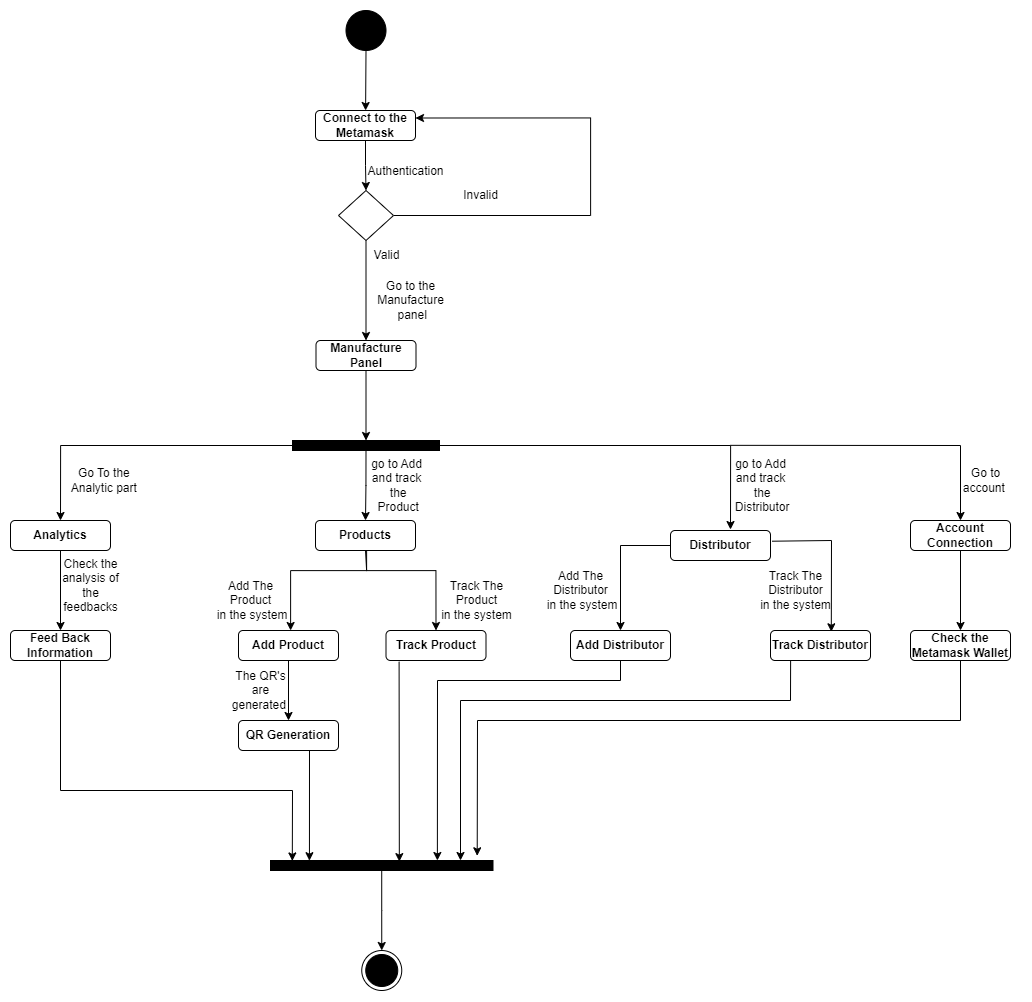

The diagram above was exported from draw.io. Its source (the exported page's mxGraphModel, read from the mxfile embedded in the PNG):
<mxGraphModel dx="1929" dy="873" grid="1" gridSize="10" guides="1" tooltips="1" connect="1" arrows="1" fold="1" page="1" pageScale="1" pageWidth="850" pageHeight="1100" math="0" shadow="0">
  <root>
    <mxCell id="0" />
    <mxCell id="1" parent="0" />
    <mxCell id="QyoT-mzgKsuheDwx6IyN-15" value="Go to the &lt;br&gt;Manufacture&lt;br&gt;&amp;nbsp;panel" style="text;html=1;align=center;verticalAlign=middle;resizable=0;points=[];autosize=1;strokeColor=none;fillColor=none;" vertex="1" parent="1">
      <mxGeometry x="425" y="340" width="90" height="60" as="geometry" />
    </mxCell>
    <mxCell id="QyoT-mzgKsuheDwx6IyN-28" value="Go To the&amp;nbsp;&lt;br&gt;Analytic part&amp;nbsp;" style="text;html=1;align=center;verticalAlign=middle;resizable=0;points=[];autosize=1;strokeColor=none;fillColor=none;" vertex="1" parent="1">
      <mxGeometry x="120" y="530" width="90" height="40" as="geometry" />
    </mxCell>
    <mxCell id="QyoT-mzgKsuheDwx6IyN-29" value="go to Add &lt;br&gt;and track&lt;br&gt;&amp;nbsp;the&lt;br&gt;&amp;nbsp;Product" style="text;html=1;align=center;verticalAlign=middle;resizable=0;points=[];autosize=1;strokeColor=none;fillColor=none;" vertex="1" parent="1">
      <mxGeometry x="421.25" y="520" width="70" height="70" as="geometry" />
    </mxCell>
    <mxCell id="QyoT-mzgKsuheDwx6IyN-30" value="go to Add &lt;br&gt;and track&lt;br&gt;&amp;nbsp;the&lt;br&gt;&amp;nbsp;Distributor" style="text;html=1;align=center;verticalAlign=middle;resizable=0;points=[];autosize=1;strokeColor=none;fillColor=none;" vertex="1" parent="1">
      <mxGeometry x="780" y="520" width="80" height="70" as="geometry" />
    </mxCell>
    <mxCell id="QyoT-mzgKsuheDwx6IyN-31" value="Go to &lt;br&gt;account&amp;nbsp;" style="text;html=1;align=center;verticalAlign=middle;resizable=0;points=[];autosize=1;strokeColor=none;fillColor=none;" vertex="1" parent="1">
      <mxGeometry x="1010" y="530" width="70" height="40" as="geometry" />
    </mxCell>
    <mxCell id="QyoT-mzgKsuheDwx6IyN-35" value="Check the &lt;br&gt;analysis of &lt;br&gt;the &lt;br&gt;feedbacks" style="text;html=1;align=center;verticalAlign=middle;resizable=0;points=[];autosize=1;strokeColor=none;fillColor=none;" vertex="1" parent="1">
      <mxGeometry x="110" y="620" width="80" height="70" as="geometry" />
    </mxCell>
    <mxCell id="QyoT-mzgKsuheDwx6IyN-44" value="" style="ellipse;whiteSpace=wrap;html=1;rounded=0;shadow=0;comic=0;labelBackgroundColor=none;strokeWidth=1;fillColor=#000000;fontFamily=Verdana;fontSize=12;align=center;" vertex="1" parent="1">
      <mxGeometry x="405.5" y="80" width="40" height="40" as="geometry" />
    </mxCell>
    <mxCell id="QyoT-mzgKsuheDwx6IyN-45" style="edgeStyle=orthogonalEdgeStyle;rounded=0;orthogonalLoop=1;jettySize=auto;html=1;entryX=0.5;entryY=0;entryDx=0;entryDy=0;" edge="1" parent="1" source="QyoT-mzgKsuheDwx6IyN-46" target="QyoT-mzgKsuheDwx6IyN-52">
      <mxGeometry relative="1" as="geometry">
        <mxPoint x="425" y="240" as="targetPoint" />
      </mxGeometry>
    </mxCell>
    <mxCell id="QyoT-mzgKsuheDwx6IyN-46" value="Connect to the Metamask" style="rounded=1;whiteSpace=wrap;html=1;fontStyle=1" vertex="1" parent="1">
      <mxGeometry x="375" y="180" width="100" height="30" as="geometry" />
    </mxCell>
    <mxCell id="QyoT-mzgKsuheDwx6IyN-47" value="" style="endArrow=classic;html=1;rounded=0;exitX=0.5;exitY=1;exitDx=0;exitDy=0;" edge="1" parent="1" source="QyoT-mzgKsuheDwx6IyN-44" target="QyoT-mzgKsuheDwx6IyN-46">
      <mxGeometry width="50" height="50" relative="1" as="geometry">
        <mxPoint x="120" y="180" as="sourcePoint" />
        <mxPoint x="425" y="120" as="targetPoint" />
      </mxGeometry>
    </mxCell>
    <mxCell id="QyoT-mzgKsuheDwx6IyN-50" style="edgeStyle=orthogonalEdgeStyle;rounded=0;orthogonalLoop=1;jettySize=auto;html=1;" edge="1" parent="1" source="QyoT-mzgKsuheDwx6IyN-52">
      <mxGeometry relative="1" as="geometry">
        <mxPoint x="425.5" y="410" as="targetPoint" />
      </mxGeometry>
    </mxCell>
    <mxCell id="QyoT-mzgKsuheDwx6IyN-51" style="edgeStyle=orthogonalEdgeStyle;rounded=0;orthogonalLoop=1;jettySize=auto;html=1;exitX=1;exitY=0.5;exitDx=0;exitDy=0;entryX=1;entryY=0.25;entryDx=0;entryDy=0;startArrow=none;" edge="1" parent="1" source="QyoT-mzgKsuheDwx6IyN-52" target="QyoT-mzgKsuheDwx6IyN-46">
      <mxGeometry relative="1" as="geometry">
        <mxPoint x="530" y="190" as="targetPoint" />
        <Array as="points">
          <mxPoint x="650" y="285" />
          <mxPoint x="650" y="188" />
        </Array>
      </mxGeometry>
    </mxCell>
    <mxCell id="QyoT-mzgKsuheDwx6IyN-52" value="" style="rhombus;whiteSpace=wrap;html=1;" vertex="1" parent="1">
      <mxGeometry x="398" y="260" width="55" height="50" as="geometry" />
    </mxCell>
    <mxCell id="QyoT-mzgKsuheDwx6IyN-53" style="edgeStyle=orthogonalEdgeStyle;rounded=0;orthogonalLoop=1;jettySize=auto;html=1;entryX=0.6;entryY=-0.033;entryDx=0;entryDy=0;entryPerimeter=0;exitX=1;exitY=0.5;exitDx=0;exitDy=0;" edge="1" parent="1" source="QyoT-mzgKsuheDwx6IyN-85" target="QyoT-mzgKsuheDwx6IyN-58">
      <mxGeometry relative="1" as="geometry">
        <mxPoint x="485.5" y="510" as="sourcePoint" />
        <Array as="points">
          <mxPoint x="790" y="515" />
        </Array>
      </mxGeometry>
    </mxCell>
    <mxCell id="QyoT-mzgKsuheDwx6IyN-54" style="edgeStyle=orthogonalEdgeStyle;rounded=0;orthogonalLoop=1;jettySize=auto;html=1;entryX=0.5;entryY=0;entryDx=0;entryDy=0;exitX=0;exitY=0.5;exitDx=0;exitDy=0;" edge="1" parent="1" source="QyoT-mzgKsuheDwx6IyN-85" target="QyoT-mzgKsuheDwx6IyN-60">
      <mxGeometry relative="1" as="geometry">
        <mxPoint x="365.5" y="510" as="sourcePoint" />
      </mxGeometry>
    </mxCell>
    <mxCell id="QyoT-mzgKsuheDwx6IyN-55" value="Valid" style="text;html=1;align=center;verticalAlign=middle;resizable=0;points=[];autosize=1;strokeColor=none;fillColor=none;" vertex="1" parent="1">
      <mxGeometry x="421.25" y="310" width="50" height="30" as="geometry" />
    </mxCell>
    <mxCell id="QyoT-mzgKsuheDwx6IyN-56" style="edgeStyle=orthogonalEdgeStyle;rounded=0;orthogonalLoop=1;jettySize=auto;html=1;" edge="1" parent="1" source="QyoT-mzgKsuheDwx6IyN-57" target="QyoT-mzgKsuheDwx6IyN-62">
      <mxGeometry relative="1" as="geometry">
        <Array as="points">
          <mxPoint x="426" y="640" />
          <mxPoint x="350" y="640" />
        </Array>
      </mxGeometry>
    </mxCell>
    <mxCell id="QyoT-mzgKsuheDwx6IyN-57" value="Products" style="rounded=1;whiteSpace=wrap;html=1;fontStyle=1" vertex="1" parent="1">
      <mxGeometry x="375" y="590" width="100" height="30" as="geometry" />
    </mxCell>
    <mxCell id="QyoT-mzgKsuheDwx6IyN-58" value="Distributor" style="rounded=1;whiteSpace=wrap;html=1;fontStyle=1" vertex="1" parent="1">
      <mxGeometry x="730" y="600" width="100" height="30" as="geometry" />
    </mxCell>
    <mxCell id="QyoT-mzgKsuheDwx6IyN-59" style="edgeStyle=orthogonalEdgeStyle;rounded=0;orthogonalLoop=1;jettySize=auto;html=1;entryX=0.5;entryY=0;entryDx=0;entryDy=0;" edge="1" parent="1" source="QyoT-mzgKsuheDwx6IyN-60" target="QyoT-mzgKsuheDwx6IyN-73">
      <mxGeometry relative="1" as="geometry" />
    </mxCell>
    <mxCell id="QyoT-mzgKsuheDwx6IyN-60" value="Analytics" style="rounded=1;whiteSpace=wrap;html=1;fontStyle=1" vertex="1" parent="1">
      <mxGeometry x="70" y="590" width="100" height="30" as="geometry" />
    </mxCell>
    <mxCell id="QyoT-mzgKsuheDwx6IyN-61" style="edgeStyle=orthogonalEdgeStyle;rounded=0;orthogonalLoop=1;jettySize=auto;html=1;entryX=0.5;entryY=0;entryDx=0;entryDy=0;" edge="1" parent="1" source="QyoT-mzgKsuheDwx6IyN-62" target="QyoT-mzgKsuheDwx6IyN-68">
      <mxGeometry relative="1" as="geometry" />
    </mxCell>
    <mxCell id="QyoT-mzgKsuheDwx6IyN-62" value="Add Product" style="rounded=1;whiteSpace=wrap;html=1;fontStyle=1" vertex="1" parent="1">
      <mxGeometry x="298" y="700" width="100" height="30" as="geometry" />
    </mxCell>
    <mxCell id="QyoT-mzgKsuheDwx6IyN-63" value="Track Product" style="rounded=1;whiteSpace=wrap;html=1;fontStyle=1" vertex="1" parent="1">
      <mxGeometry x="445.5" y="700" width="100" height="30" as="geometry" />
    </mxCell>
    <mxCell id="QyoT-mzgKsuheDwx6IyN-64" style="edgeStyle=orthogonalEdgeStyle;rounded=0;orthogonalLoop=1;jettySize=auto;html=1;entryX=0.5;entryY=0;entryDx=0;entryDy=0;exitX=0.5;exitY=1;exitDx=0;exitDy=0;" edge="1" parent="1" source="QyoT-mzgKsuheDwx6IyN-57" target="QyoT-mzgKsuheDwx6IyN-63">
      <mxGeometry relative="1" as="geometry">
        <mxPoint x="430" y="560" as="sourcePoint" />
        <mxPoint x="430" y="600" as="targetPoint" />
        <Array as="points">
          <mxPoint x="426" y="620" />
          <mxPoint x="426" y="640" />
          <mxPoint x="496" y="640" />
        </Array>
      </mxGeometry>
    </mxCell>
    <mxCell id="QyoT-mzgKsuheDwx6IyN-65" value="Add Distributor" style="rounded=1;whiteSpace=wrap;html=1;fontStyle=1" vertex="1" parent="1">
      <mxGeometry x="630" y="700" width="100" height="30" as="geometry" />
    </mxCell>
    <mxCell id="QyoT-mzgKsuheDwx6IyN-66" value="Track Distributor" style="rounded=1;whiteSpace=wrap;html=1;fontStyle=1" vertex="1" parent="1">
      <mxGeometry x="830" y="700" width="100" height="30" as="geometry" />
    </mxCell>
    <mxCell id="QyoT-mzgKsuheDwx6IyN-67" style="edgeStyle=orthogonalEdgeStyle;rounded=0;orthogonalLoop=1;jettySize=auto;html=1;entryX=0.184;entryY=0.018;entryDx=0;entryDy=0;entryPerimeter=0;" edge="1" parent="1">
      <mxGeometry relative="1" as="geometry">
        <mxPoint x="346" y="810" as="sourcePoint" />
        <mxPoint x="368.94000000000005" y="930.1800000000001" as="targetPoint" />
      </mxGeometry>
    </mxCell>
    <mxCell id="QyoT-mzgKsuheDwx6IyN-68" value="QR Generation" style="rounded=1;whiteSpace=wrap;html=1;fontStyle=1" vertex="1" parent="1">
      <mxGeometry x="298" y="790" width="100" height="30" as="geometry" />
    </mxCell>
    <mxCell id="QyoT-mzgKsuheDwx6IyN-69" style="edgeStyle=orthogonalEdgeStyle;rounded=0;orthogonalLoop=1;jettySize=auto;html=1;entryX=0.5;entryY=0;entryDx=0;entryDy=0;" edge="1" parent="1" source="QyoT-mzgKsuheDwx6IyN-70" target="QyoT-mzgKsuheDwx6IyN-71">
      <mxGeometry relative="1" as="geometry" />
    </mxCell>
    <mxCell id="QyoT-mzgKsuheDwx6IyN-70" value="Account Connection" style="rounded=1;whiteSpace=wrap;html=1;fontStyle=1" vertex="1" parent="1">
      <mxGeometry x="970" y="590" width="100" height="30" as="geometry" />
    </mxCell>
    <mxCell id="QyoT-mzgKsuheDwx6IyN-71" value="Check the Metamask Wallet" style="rounded=1;whiteSpace=wrap;html=1;fontStyle=1" vertex="1" parent="1">
      <mxGeometry x="970" y="700" width="100" height="30" as="geometry" />
    </mxCell>
    <mxCell id="QyoT-mzgKsuheDwx6IyN-72" value="Invalid" style="text;html=1;align=center;verticalAlign=middle;resizable=0;points=[];autosize=1;strokeColor=none;fillColor=none;" vertex="1" parent="1">
      <mxGeometry x="510" y="250" width="60" height="30" as="geometry" />
    </mxCell>
    <mxCell id="QyoT-mzgKsuheDwx6IyN-73" value="Feed Back Information" style="rounded=1;whiteSpace=wrap;html=1;fontStyle=1" vertex="1" parent="1">
      <mxGeometry x="70" y="700" width="100" height="30" as="geometry" />
    </mxCell>
    <mxCell id="QyoT-mzgKsuheDwx6IyN-74" style="edgeStyle=orthogonalEdgeStyle;rounded=0;orthogonalLoop=1;jettySize=auto;html=1;" edge="1" parent="1" source="QyoT-mzgKsuheDwx6IyN-77" target="QyoT-mzgKsuheDwx6IyN-75">
      <mxGeometry relative="1" as="geometry" />
    </mxCell>
    <mxCell id="QyoT-mzgKsuheDwx6IyN-75" value="" style="ellipse;html=1;shape=endState;fillColor=#000000;strokeColor=#000000;" vertex="1" parent="1">
      <mxGeometry x="421.25" y="1020" width="40" height="40" as="geometry" />
    </mxCell>
    <mxCell id="QyoT-mzgKsuheDwx6IyN-76" style="edgeStyle=orthogonalEdgeStyle;rounded=0;orthogonalLoop=1;jettySize=auto;html=1;exitX=0.5;exitY=1;exitDx=0;exitDy=0;" edge="1" parent="1" source="QyoT-mzgKsuheDwx6IyN-85" target="QyoT-mzgKsuheDwx6IyN-57">
      <mxGeometry relative="1" as="geometry">
        <mxPoint x="425.53333333333353" y="540" as="sourcePoint" />
      </mxGeometry>
    </mxCell>
    <mxCell id="QyoT-mzgKsuheDwx6IyN-77" value="" style="whiteSpace=wrap;html=1;rounded=0;shadow=0;comic=0;labelBackgroundColor=none;strokeWidth=1;fillColor=#000000;fontFamily=Verdana;fontSize=12;align=center;rotation=0;" vertex="1" parent="1">
      <mxGeometry x="330" y="930" width="222.5" height="10" as="geometry" />
    </mxCell>
    <mxCell id="QyoT-mzgKsuheDwx6IyN-78" value="" style="endArrow=classic;html=1;rounded=0;exitX=0;exitY=0.5;exitDx=0;exitDy=0;" edge="1" parent="1" source="QyoT-mzgKsuheDwx6IyN-58" target="QyoT-mzgKsuheDwx6IyN-65">
      <mxGeometry width="50" height="50" relative="1" as="geometry">
        <mxPoint x="680" y="605" as="sourcePoint" />
        <mxPoint x="730" y="640" as="targetPoint" />
        <Array as="points">
          <mxPoint x="680" y="615" />
        </Array>
      </mxGeometry>
    </mxCell>
    <mxCell id="QyoT-mzgKsuheDwx6IyN-79" value="" style="endArrow=classic;html=1;rounded=0;exitX=1.015;exitY=0.357;exitDx=0;exitDy=0;exitPerimeter=0;entryX=0.608;entryY=0.043;entryDx=0;entryDy=0;entryPerimeter=0;" edge="1" parent="1" source="QyoT-mzgKsuheDwx6IyN-58" target="QyoT-mzgKsuheDwx6IyN-66">
      <mxGeometry width="50" height="50" relative="1" as="geometry">
        <mxPoint x="830" y="614.0000000000001" as="sourcePoint" />
        <mxPoint x="860" y="699" as="targetPoint" />
        <Array as="points">
          <mxPoint x="891" y="610" />
        </Array>
      </mxGeometry>
    </mxCell>
    <mxCell id="QyoT-mzgKsuheDwx6IyN-80" value="" style="endArrow=classic;html=1;rounded=0;exitX=0.5;exitY=1;exitDx=0;exitDy=0;entryX=0.75;entryY=0;entryDx=0;entryDy=0;" edge="1" parent="1" source="QyoT-mzgKsuheDwx6IyN-65" target="QyoT-mzgKsuheDwx6IyN-77">
      <mxGeometry width="50" height="50" relative="1" as="geometry">
        <mxPoint x="670" y="830" as="sourcePoint" />
        <mxPoint x="520" y="860" as="targetPoint" />
        <Array as="points">
          <mxPoint x="680" y="750" />
          <mxPoint x="497" y="750" />
        </Array>
      </mxGeometry>
    </mxCell>
    <mxCell id="QyoT-mzgKsuheDwx6IyN-81" value="" style="endArrow=classic;html=1;rounded=0;exitX=0.131;exitY=1.038;exitDx=0;exitDy=0;exitPerimeter=0;entryX=0.579;entryY=0.111;entryDx=0;entryDy=0;entryPerimeter=0;" edge="1" parent="1" source="QyoT-mzgKsuheDwx6IyN-63" target="QyoT-mzgKsuheDwx6IyN-77">
      <mxGeometry width="50" height="50" relative="1" as="geometry">
        <mxPoint x="440" y="860" as="sourcePoint" />
        <mxPoint x="490" y="810" as="targetPoint" />
      </mxGeometry>
    </mxCell>
    <mxCell id="QyoT-mzgKsuheDwx6IyN-82" value="" style="endArrow=classic;html=1;rounded=0;exitX=0.5;exitY=1;exitDx=0;exitDy=0;" edge="1" parent="1">
      <mxGeometry width="50" height="50" relative="1" as="geometry">
        <mxPoint x="850.1199999999999" y="730" as="sourcePoint" />
        <mxPoint x="520" y="930" as="targetPoint" />
        <Array as="points">
          <mxPoint x="850" y="770" />
          <mxPoint x="520" y="770" />
        </Array>
      </mxGeometry>
    </mxCell>
    <mxCell id="QyoT-mzgKsuheDwx6IyN-83" value="" style="endArrow=classic;html=1;rounded=0;entryX=0.929;entryY=-0.471;entryDx=0;entryDy=0;entryPerimeter=0;" edge="1" parent="1" target="QyoT-mzgKsuheDwx6IyN-77">
      <mxGeometry width="50" height="50" relative="1" as="geometry">
        <mxPoint x="1020" y="730" as="sourcePoint" />
        <mxPoint x="670" y="930" as="targetPoint" />
        <Array as="points">
          <mxPoint x="1020" y="790" />
          <mxPoint x="537" y="790" />
        </Array>
      </mxGeometry>
    </mxCell>
    <mxCell id="QyoT-mzgKsuheDwx6IyN-84" value="" style="endArrow=classic;html=1;rounded=0;exitX=0.5;exitY=1;exitDx=0;exitDy=0;entryX=0.098;entryY=0.046;entryDx=0;entryDy=0;entryPerimeter=0;" edge="1" parent="1" source="QyoT-mzgKsuheDwx6IyN-73" target="QyoT-mzgKsuheDwx6IyN-77">
      <mxGeometry width="50" height="50" relative="1" as="geometry">
        <mxPoint x="690" y="740" as="sourcePoint" />
        <mxPoint x="506.875" y="940" as="targetPoint" />
        <Array as="points">
          <mxPoint x="120" y="860" />
          <mxPoint x="352" y="860" />
        </Array>
      </mxGeometry>
    </mxCell>
    <mxCell id="QyoT-mzgKsuheDwx6IyN-85" value="" style="whiteSpace=wrap;html=1;rounded=0;shadow=0;comic=0;labelBackgroundColor=none;strokeWidth=1;fillColor=#000000;fontFamily=Verdana;fontSize=12;align=center;rotation=0;" vertex="1" parent="1">
      <mxGeometry x="352" y="510" width="147" height="10" as="geometry" />
    </mxCell>
    <mxCell id="QyoT-mzgKsuheDwx6IyN-86" value="" style="endArrow=classic;html=1;rounded=0;entryX=0.5;entryY=0;entryDx=0;entryDy=0;" edge="1" parent="1" target="QyoT-mzgKsuheDwx6IyN-70">
      <mxGeometry width="50" height="50" relative="1" as="geometry">
        <mxPoint x="790" y="514.84" as="sourcePoint" />
        <mxPoint x="980" y="530" as="targetPoint" />
        <Array as="points">
          <mxPoint x="1020" y="515" />
        </Array>
      </mxGeometry>
    </mxCell>
    <mxCell id="QyoT-mzgKsuheDwx6IyN-87" style="edgeStyle=orthogonalEdgeStyle;rounded=0;orthogonalLoop=1;jettySize=auto;html=1;entryX=0.5;entryY=0;entryDx=0;entryDy=0;" edge="1" parent="1" source="QyoT-mzgKsuheDwx6IyN-88" target="QyoT-mzgKsuheDwx6IyN-85">
      <mxGeometry relative="1" as="geometry" />
    </mxCell>
    <mxCell id="QyoT-mzgKsuheDwx6IyN-88" value="Manufacture Panel" style="rounded=1;whiteSpace=wrap;html=1;fontStyle=1" vertex="1" parent="1">
      <mxGeometry x="375.5" y="410" width="100" height="30" as="geometry" />
    </mxCell>
    <mxCell id="QyoT-mzgKsuheDwx6IyN-89" value="Authentication" style="text;html=1;align=center;verticalAlign=middle;resizable=0;points=[];autosize=1;strokeColor=none;fillColor=none;" vertex="1" parent="1">
      <mxGeometry x="415" y="226" width="100" height="30" as="geometry" />
    </mxCell>
    <mxCell id="QyoT-mzgKsuheDwx6IyN-90" value="Add The &lt;br&gt;Product&lt;br&gt;&amp;nbsp;in the system" style="text;html=1;align=center;verticalAlign=middle;resizable=0;points=[];autosize=1;strokeColor=none;fillColor=none;" vertex="1" parent="1">
      <mxGeometry x="260" y="640" width="100" height="60" as="geometry" />
    </mxCell>
    <mxCell id="QyoT-mzgKsuheDwx6IyN-92" value="Track The &lt;br&gt;Product &lt;br&gt;in the system" style="text;html=1;align=center;verticalAlign=middle;resizable=0;points=[];autosize=1;strokeColor=none;fillColor=none;" vertex="1" parent="1">
      <mxGeometry x="491.25" y="640" width="90" height="60" as="geometry" />
    </mxCell>
    <mxCell id="QyoT-mzgKsuheDwx6IyN-94" value="Add The &lt;br&gt;Distributor&lt;br&gt;&amp;nbsp;in the system" style="text;html=1;align=center;verticalAlign=middle;resizable=0;points=[];autosize=1;strokeColor=none;fillColor=none;" vertex="1" parent="1">
      <mxGeometry x="590" y="630" width="100" height="60" as="geometry" />
    </mxCell>
    <mxCell id="QyoT-mzgKsuheDwx6IyN-95" value="Track The &lt;br&gt;Distributor&lt;br&gt;in the system" style="text;html=1;align=center;verticalAlign=middle;resizable=0;points=[];autosize=1;strokeColor=none;fillColor=none;" vertex="1" parent="1">
      <mxGeometry x="810" y="630" width="90" height="60" as="geometry" />
    </mxCell>
    <mxCell id="QyoT-mzgKsuheDwx6IyN-97" value="The QR's &lt;br&gt;are &lt;br&gt;generated&amp;nbsp;" style="text;html=1;align=center;verticalAlign=middle;resizable=0;points=[];autosize=1;strokeColor=none;fillColor=none;" vertex="1" parent="1">
      <mxGeometry x="280" y="730" width="80" height="60" as="geometry" />
    </mxCell>
  </root>
</mxGraphModel>